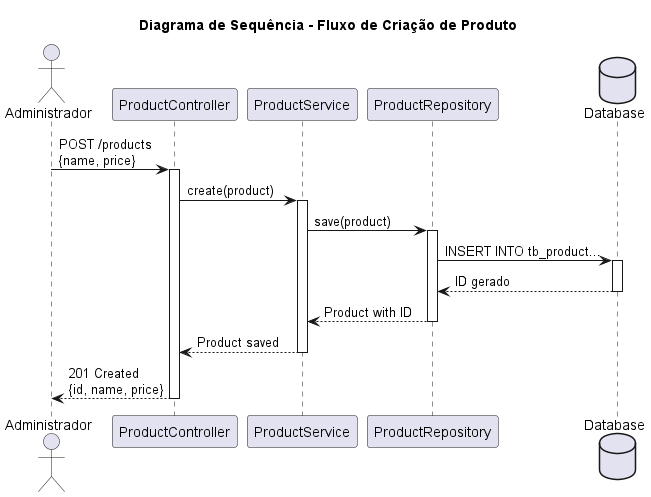

The diagram above was rendered by PlantUML. Its source (embedded in the PNG):
@startuml
title Diagrama de Sequência - Fluxo de Criação de Produto

actor Administrador
participant "ProductController" as Controller
participant "ProductService" as Service
participant "ProductRepository" as Repository
database "Database" as DB

Administrador -> Controller: POST /products\n{name, price}
activate Controller

Controller -> Service: create(product)
activate Service

Service -> Repository: save(product)
activate Repository

Repository -> DB: INSERT INTO tb_product...
activate DB
DB --> Repository: ID gerado
deactivate DB

Repository --> Service: Product with ID
deactivate Repository

Service --> Controller: Product saved
deactivate Service

Controller --> Administrador: 201 Created\n{id, name, price}
deactivate Controller

@enduml